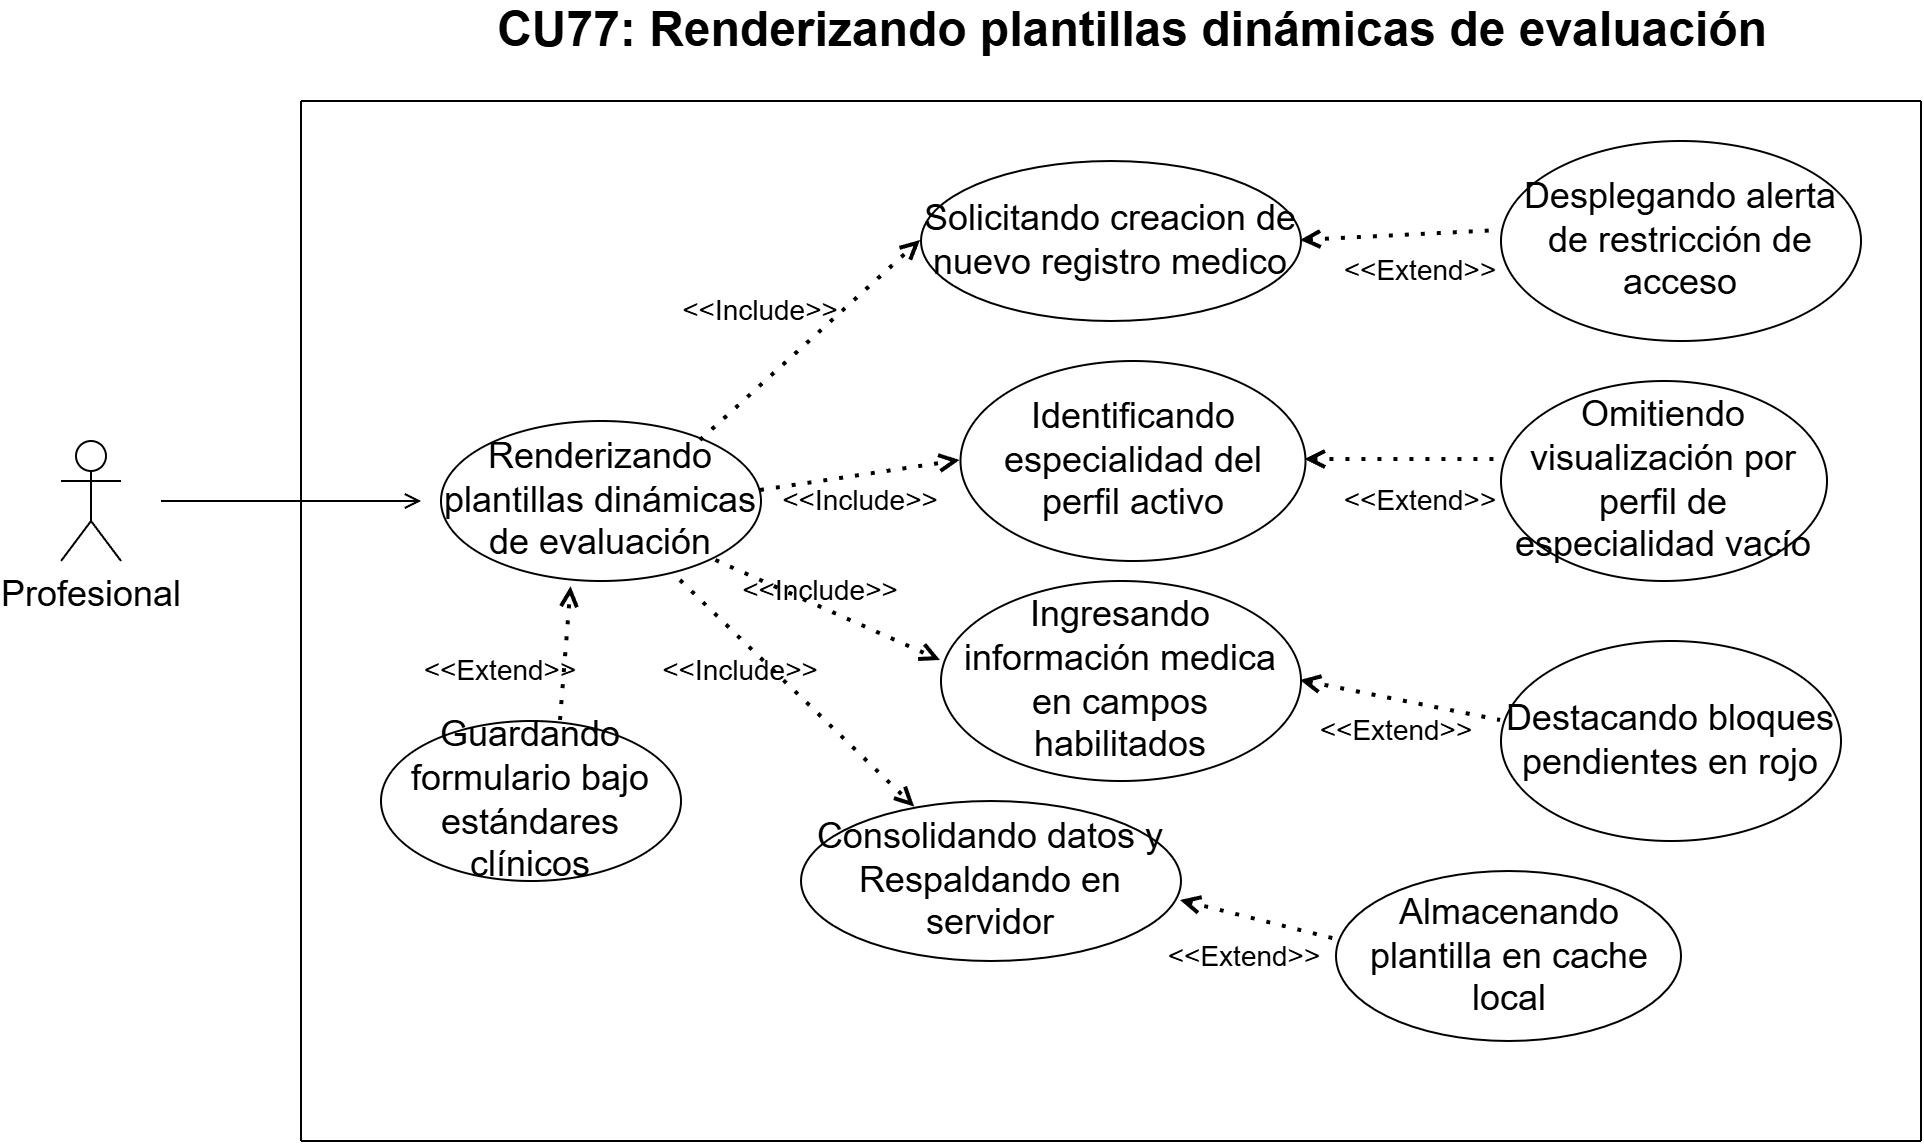

The diagram above was exported from draw.io. Its source (the exported page's mxGraphModel, read from the mxfile embedded in the PNG):
<mxGraphModel dx="2233" dy="826" grid="1" gridSize="10" guides="1" tooltips="1" connect="1" arrows="1" fold="1" page="1" pageScale="1" pageWidth="827" pageHeight="1169" math="0" shadow="0">
  <root>
    <mxCell id="0" />
    <mxCell id="1" parent="0" />
    <mxCell id="TKuk7ZSrPUHf2VTlQRaO-1" parent="1" style="text;html=1;whiteSpace=wrap;strokeColor=none;fillColor=none;align=center;verticalAlign=middle;rounded=0;" value="&lt;span id=&quot;docs-internal-guid-e4d46aa7-7fff-d6eb-3e8d-576ae8db9155&quot;&gt;&lt;span style=&quot;font-family: Arial, sans-serif; color: rgb(0, 0, 0); background-color: transparent; font-weight: 700; font-variant-numeric: normal; font-variant-east-asian: normal; font-variant-alternates: normal; font-variant-position: normal; font-variant-emoji: normal; vertical-align: baseline; white-space-collapse: preserve;&quot;&gt;&lt;font style=&quot;font-size: 24px;&quot;&gt;CU77: Renderizando plantillas dinámicas de evaluación&lt;/font&gt;&lt;/span&gt;&lt;/span&gt;" vertex="1">
      <mxGeometry height="30" width="684" x="-406" y="100" as="geometry" />
    </mxCell>
    <mxCell id="8gtaVveSIo5EwUozac2W-1" parent="1" style="shape=umlActor;verticalLabelPosition=bottom;verticalAlign=top;html=1;outlineConnect=0;" value="&lt;font style=&quot;font-size: 18px;&quot;&gt;Profesional&lt;/font&gt;" vertex="1">
      <mxGeometry height="60" width="30" x="-600" y="320" as="geometry" />
    </mxCell>
    <mxCell id="8gtaVveSIo5EwUozac2W-2" edge="1" parent="1" style="endArrow=none;html=1;rounded=0;" value="">
      <mxGeometry height="50" relative="1" width="50" as="geometry">
        <mxPoint x="-480" y="670" as="sourcePoint" />
        <mxPoint x="330" y="670" as="targetPoint" />
      </mxGeometry>
    </mxCell>
    <mxCell id="8gtaVveSIo5EwUozac2W-3" edge="1" parent="1" style="endArrow=none;html=1;rounded=0;" value="">
      <mxGeometry height="50" relative="1" width="50" as="geometry">
        <mxPoint x="-480" y="150" as="sourcePoint" />
        <mxPoint x="330" y="150" as="targetPoint" />
      </mxGeometry>
    </mxCell>
    <mxCell id="8gtaVveSIo5EwUozac2W-4" edge="1" parent="1" style="endArrow=none;html=1;rounded=0;" value="">
      <mxGeometry height="50" relative="1" width="50" as="geometry">
        <mxPoint x="-480" y="150" as="sourcePoint" />
        <mxPoint x="-480" y="670" as="targetPoint" />
      </mxGeometry>
    </mxCell>
    <mxCell id="8gtaVveSIo5EwUozac2W-5" edge="1" parent="1" style="endArrow=none;html=1;rounded=0;" value="">
      <mxGeometry height="50" relative="1" width="50" as="geometry">
        <mxPoint x="330" y="150" as="sourcePoint" />
        <mxPoint x="330" y="670" as="targetPoint" />
      </mxGeometry>
    </mxCell>
    <mxCell id="8gtaVveSIo5EwUozac2W-6" edge="1" parent="1" style="endArrow=open;html=1;rounded=0;endFill=0;" value="">
      <mxGeometry height="50" relative="1" width="50" as="geometry">
        <mxPoint x="-550" y="350" as="sourcePoint" />
        <mxPoint x="-420" y="350" as="targetPoint" />
      </mxGeometry>
    </mxCell>
    <mxCell id="8gtaVveSIo5EwUozac2W-7" parent="1" style="ellipse;whiteSpace=wrap;html=1;" value="&lt;font style=&quot;font-size: 18px;&quot;&gt;Renderizando plantillas dinámicas de evaluación&lt;/font&gt;" vertex="1">
      <mxGeometry height="80" width="160" x="-410" y="310" as="geometry" />
    </mxCell>
    <mxCell id="8gtaVveSIo5EwUozac2W-8" edge="1" parent="1" style="endArrow=open;dashed=1;html=1;dashPattern=1 3;strokeWidth=2;rounded=0;endFill=0;entryX=0;entryY=0.5;entryDx=0;entryDy=0;" target="8gtaVveSIo5EwUozac2W-14" value="">
      <mxGeometry height="50" relative="1" width="50" as="geometry">
        <mxPoint x="-280" y="320" as="sourcePoint" />
        <mxPoint x="-200" y="250" as="targetPoint" />
      </mxGeometry>
    </mxCell>
    <mxCell id="8gtaVveSIo5EwUozac2W-9" edge="1" parent="1" style="endArrow=open;dashed=1;html=1;dashPattern=1 3;strokeWidth=2;rounded=0;endFill=0;entryX=0;entryY=0.5;entryDx=0;entryDy=0;" target="8gtaVveSIo5EwUozac2W-15" value="">
      <mxGeometry height="50" relative="1" width="50" as="geometry">
        <mxPoint x="-250" y="345" as="sourcePoint" />
        <mxPoint x="-160" y="330" as="targetPoint" />
      </mxGeometry>
    </mxCell>
    <mxCell id="8gtaVveSIo5EwUozac2W-10" edge="1" parent="1" style="endArrow=open;dashed=1;html=1;dashPattern=1 3;strokeWidth=2;rounded=0;endFill=0;" value="">
      <mxGeometry height="50" relative="1" width="50" as="geometry">
        <mxPoint x="-272.32257093881407" y="379.9973279039479" as="sourcePoint" />
        <mxPoint x="-160" y="430" as="targetPoint" />
      </mxGeometry>
    </mxCell>
    <mxCell id="8gtaVveSIo5EwUozac2W-11" edge="1" parent="1" style="endArrow=open;dashed=1;html=1;dashPattern=1 3;strokeWidth=2;rounded=0;endFill=0;" target="8gtaVveSIo5EwUozac2W-16" value="">
      <mxGeometry height="50" relative="1" width="50" as="geometry">
        <mxPoint x="-290" y="390" as="sourcePoint" />
        <mxPoint x="-210" y="480" as="targetPoint" />
      </mxGeometry>
    </mxCell>
    <mxCell id="8gtaVveSIo5EwUozac2W-12" edge="1" parent="1" style="endArrow=open;dashed=1;html=1;dashPattern=1 3;strokeWidth=2;rounded=0;endFill=0;entryX=0.408;entryY=1.039;entryDx=0;entryDy=0;entryPerimeter=0;" target="8gtaVveSIo5EwUozac2W-7" value="">
      <mxGeometry height="50" relative="1" width="50" as="geometry">
        <mxPoint x="-350" y="460" as="sourcePoint" />
        <mxPoint x="-340" y="400" as="targetPoint" />
      </mxGeometry>
    </mxCell>
    <mxCell id="8gtaVveSIo5EwUozac2W-13" parent="1" style="ellipse;whiteSpace=wrap;html=1;" value="&lt;font style=&quot;font-size: 18px;&quot;&gt;Guardando formulario bajo estándares clínicos&lt;/font&gt;" vertex="1">
      <mxGeometry height="80" width="150" x="-440" y="460" as="geometry" />
    </mxCell>
    <mxCell id="8gtaVveSIo5EwUozac2W-14" parent="1" style="ellipse;whiteSpace=wrap;html=1;" value="&lt;font style=&quot;font-size: 18px;&quot;&gt;Solicitando creacion de nuevo registro medico&lt;/font&gt;" vertex="1">
      <mxGeometry height="80" width="190" x="-170" y="180" as="geometry" />
    </mxCell>
    <mxCell id="8gtaVveSIo5EwUozac2W-15" parent="1" style="ellipse;whiteSpace=wrap;html=1;" value="&lt;font style=&quot;font-size: 18px;&quot;&gt;Identificando especialidad del perfil activo&lt;/font&gt;" vertex="1">
      <mxGeometry height="100" width="172.5" x="-150.25" y="280" as="geometry" />
    </mxCell>
    <mxCell id="8gtaVveSIo5EwUozac2W-16" parent="1" style="ellipse;whiteSpace=wrap;html=1;" value="&lt;font style=&quot;font-size: 18px;&quot;&gt;Consolidando datos y Respaldando en servidor&lt;/font&gt;" vertex="1">
      <mxGeometry height="80" width="190" x="-230" y="500" as="geometry" />
    </mxCell>
    <mxCell id="8gtaVveSIo5EwUozac2W-17" parent="1" style="ellipse;whiteSpace=wrap;html=1;" value="&lt;font style=&quot;font-size: 18px;&quot;&gt;Destacando bloques pendientes en rojo&lt;/font&gt;" vertex="1">
      <mxGeometry height="100" width="170" x="120" y="420" as="geometry" />
    </mxCell>
    <mxCell id="8gtaVveSIo5EwUozac2W-18" parent="1" style="ellipse;whiteSpace=wrap;html=1;" value="&lt;font style=&quot;font-size: 18px;&quot;&gt;Omitiendo visualización por perfil de especialidad vacío&lt;/font&gt;" vertex="1">
      <mxGeometry height="100" width="163" x="120" y="290" as="geometry" />
    </mxCell>
    <mxCell id="8gtaVveSIo5EwUozac2W-19" parent="1" style="ellipse;whiteSpace=wrap;html=1;" value="&lt;font style=&quot;font-size: 18px;&quot;&gt;Ingresando información medica en campos habilitados&lt;/font&gt;" vertex="1">
      <mxGeometry height="100" width="180" x="-160" y="390" as="geometry" />
    </mxCell>
    <mxCell id="8gtaVveSIo5EwUozac2W-20" parent="1" style="ellipse;whiteSpace=wrap;html=1;" value="&lt;font style=&quot;font-size: 18px;&quot;&gt;Desplegando alerta de restricción de acceso&lt;/font&gt;" vertex="1">
      <mxGeometry height="100" width="180" x="120" y="170" as="geometry" />
    </mxCell>
    <mxCell id="8gtaVveSIo5EwUozac2W-21" parent="1" style="ellipse;whiteSpace=wrap;html=1;" value="&lt;font style=&quot;font-size: 18px;&quot;&gt;Almacenando plantilla en cache local&lt;/font&gt;" vertex="1">
      <mxGeometry height="85" width="172.5" x="37.5" y="535" as="geometry" />
    </mxCell>
    <mxCell id="8gtaVveSIo5EwUozac2W-22" edge="1" parent="1" style="endArrow=none;dashed=1;html=1;dashPattern=1 3;strokeWidth=2;rounded=0;startArrow=open;startFill=0;" value="">
      <mxGeometry height="50" relative="1" width="50" as="geometry">
        <mxPoint x="22.25" y="329.5" as="sourcePoint" />
        <mxPoint x="122.25" y="329.5" as="targetPoint" />
      </mxGeometry>
    </mxCell>
    <mxCell id="8gtaVveSIo5EwUozac2W-23" edge="1" parent="1" source="8gtaVveSIo5EwUozac2W-14" style="endArrow=none;dashed=1;html=1;dashPattern=1 3;strokeWidth=2;rounded=0;startArrow=open;startFill=0;exitX=1;exitY=0.5;exitDx=0;exitDy=0;" value="">
      <mxGeometry height="50" relative="1" width="50" as="geometry">
        <mxPoint x="30" y="210" as="sourcePoint" />
        <mxPoint x="120" y="215" as="targetPoint" />
      </mxGeometry>
    </mxCell>
    <mxCell id="8gtaVveSIo5EwUozac2W-24" edge="1" parent="1" style="endArrow=none;dashed=1;html=1;dashPattern=1 3;strokeWidth=2;rounded=0;startArrow=open;startFill=0;" value="">
      <mxGeometry height="50" relative="1" width="50" as="geometry">
        <mxPoint x="20" y="440" as="sourcePoint" />
        <mxPoint x="120" y="460" as="targetPoint" />
      </mxGeometry>
    </mxCell>
    <mxCell id="8gtaVveSIo5EwUozac2W-25" edge="1" parent="1" style="endArrow=none;dashed=1;html=1;dashPattern=1 3;strokeWidth=2;rounded=0;startArrow=open;startFill=0;" value="">
      <mxGeometry height="50" relative="1" width="50" as="geometry">
        <mxPoint x="-40" y="550" as="sourcePoint" />
        <mxPoint x="40" y="570" as="targetPoint" />
      </mxGeometry>
    </mxCell>
    <mxCell id="8gtaVveSIo5EwUozac2W-26" parent="1" style="text;html=1;whiteSpace=wrap;strokeColor=none;fillColor=none;align=center;verticalAlign=middle;rounded=0;" value="&lt;font style=&quot;font-size: 14px;&quot;&gt;&amp;lt;&amp;lt;Include&amp;gt;&amp;gt;&lt;/font&gt;" vertex="1">
      <mxGeometry height="30" width="60" x="-290" y="420" as="geometry" />
    </mxCell>
    <mxCell id="8gtaVveSIo5EwUozac2W-27" parent="1" style="text;html=1;whiteSpace=wrap;strokeColor=none;fillColor=none;align=center;verticalAlign=middle;rounded=0;" value="&lt;font style=&quot;font-size: 14px;&quot;&gt;&amp;lt;&amp;lt;Include&amp;gt;&amp;gt;&lt;/font&gt;" vertex="1">
      <mxGeometry height="30" width="60" x="-230" y="335" as="geometry" />
    </mxCell>
    <mxCell id="8gtaVveSIo5EwUozac2W-28" parent="1" style="text;html=1;whiteSpace=wrap;strokeColor=none;fillColor=none;align=center;verticalAlign=middle;rounded=0;" value="&lt;font style=&quot;font-size: 14px;&quot;&gt;&amp;lt;&amp;lt;Include&amp;gt;&amp;gt;&lt;/font&gt;" vertex="1">
      <mxGeometry height="30" width="60" x="-250" y="380" as="geometry" />
    </mxCell>
    <mxCell id="8gtaVveSIo5EwUozac2W-29" parent="1" style="text;html=1;whiteSpace=wrap;strokeColor=none;fillColor=none;align=center;verticalAlign=middle;rounded=0;" value="&lt;font style=&quot;font-size: 14px;&quot;&gt;&amp;lt;&amp;lt;Include&amp;gt;&amp;gt;&lt;/font&gt;" vertex="1">
      <mxGeometry height="30" width="60" x="-280" y="240" as="geometry" />
    </mxCell>
    <mxCell id="8gtaVveSIo5EwUozac2W-30" parent="1" style="text;html=1;whiteSpace=wrap;strokeColor=none;fillColor=none;align=center;verticalAlign=middle;rounded=0;" value="&lt;font style=&quot;font-size: 14px;&quot;&gt;&amp;lt;&amp;lt;Extend&amp;gt;&amp;gt;&lt;/font&gt;" vertex="1">
      <mxGeometry height="30" width="60" x="50" y="220" as="geometry" />
    </mxCell>
    <mxCell id="8gtaVveSIo5EwUozac2W-31" parent="1" style="text;html=1;whiteSpace=wrap;strokeColor=none;fillColor=none;align=center;verticalAlign=middle;rounded=0;" value="&lt;font style=&quot;font-size: 14px;&quot;&gt;&amp;lt;&amp;lt;Extend&amp;gt;&amp;gt;&lt;/font&gt;" vertex="1">
      <mxGeometry height="30" width="60" x="-410" y="420" as="geometry" />
    </mxCell>
    <mxCell id="8gtaVveSIo5EwUozac2W-32" parent="1" style="text;html=1;whiteSpace=wrap;strokeColor=none;fillColor=none;align=center;verticalAlign=middle;rounded=0;" value="&lt;font style=&quot;font-size: 14px;&quot;&gt;&amp;lt;&amp;lt;Extend&amp;gt;&amp;gt;&lt;/font&gt;" vertex="1">
      <mxGeometry height="30" width="60" x="-37.75" y="562.5" as="geometry" />
    </mxCell>
    <mxCell id="8gtaVveSIo5EwUozac2W-33" parent="1" style="text;html=1;whiteSpace=wrap;strokeColor=none;fillColor=none;align=center;verticalAlign=middle;rounded=0;" value="&lt;font style=&quot;font-size: 14px;&quot;&gt;&amp;lt;&amp;lt;Extend&amp;gt;&amp;gt;&lt;/font&gt;" vertex="1">
      <mxGeometry height="30" width="60" x="37.5" y="450" as="geometry" />
    </mxCell>
    <mxCell id="8gtaVveSIo5EwUozac2W-34" parent="1" style="text;html=1;whiteSpace=wrap;strokeColor=none;fillColor=none;align=center;verticalAlign=middle;rounded=0;" value="&lt;font style=&quot;font-size: 14px;&quot;&gt;&amp;lt;&amp;lt;Extend&amp;gt;&amp;gt;&lt;/font&gt;" vertex="1">
      <mxGeometry height="30" width="60" x="50" y="335" as="geometry" />
    </mxCell>
  </root>
</mxGraphModel>